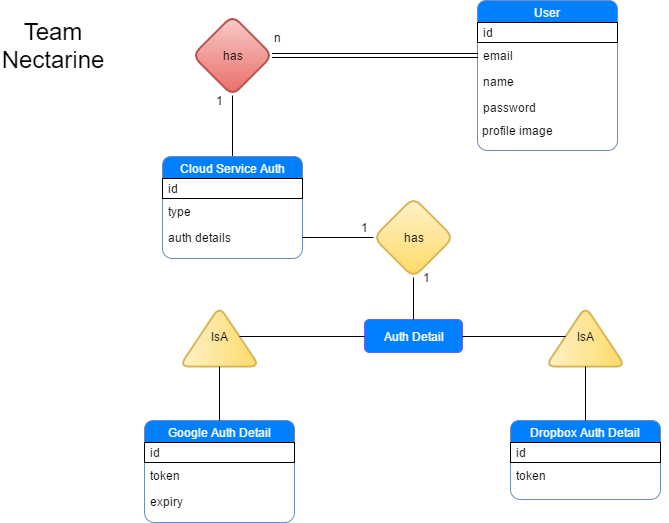

The diagram above was exported from draw.io. Its source (the exported page's mxGraphModel, read from the mxfile embedded in the PNG):
<mxGraphModel dx="872" dy="457" grid="1" gridSize="10" guides="1" tooltips="1" connect="1" arrows="1" fold="1" page="1" pageScale="1" pageWidth="826" pageHeight="584" math="0" shadow="0">
  <root>
    <mxCell id="0" />
    <mxCell id="1" parent="0" />
    <mxCell id="3b5a6fe97bf0db87-4" value="has" style="rhombus;whiteSpace=wrap;html=1;perimeterSpacing=0;rounded=1;comic=0;fillColor=#f8cecc;strokeColor=#b85450;gradientColor=#ea6b66;strokeWidth=2;shadow=0;" vertex="1" parent="1">
      <mxGeometry x="240" y="41" width="80" height="80" as="geometry" />
    </mxCell>
    <mxCell id="3b5a6fe97bf0db87-6" value="" style="edgeStyle=orthogonalEdgeStyle;rounded=0;html=1;jettySize=auto;orthogonalLoop=1;entryX=0.5;entryY=0;endArrow=none;endFill=0;" edge="1" parent="1" source="3b5a6fe97bf0db87-4" target="53de2c53babbcb05-1">
      <mxGeometry relative="1" as="geometry">
        <mxPoint x="280" y="142" as="targetPoint" />
        <Array as="points" />
      </mxGeometry>
    </mxCell>
    <mxCell id="3b5a6fe97bf0db87-22" value="User" style="swimlane;html=1;fontStyle=0;childLayout=stackLayout;horizontal=1;startSize=22;fillColor=#007FFF;horizontalStack=0;resizeParent=1;resizeLast=0;collapsible=1;marginBottom=0;swimlaneFillColor=#ffffff;align=center;strokeColor=#6c8ebf;rounded=1;fontColor=#FFFFFF;swimlaneLine=1;comic=0;glass=0;shadow=0;" vertex="1" parent="1">
      <mxGeometry x="525" y="26" width="140" height="150" as="geometry">
        <mxRectangle x="541" y="71" width="60" height="22" as="alternateBounds" />
      </mxGeometry>
    </mxCell>
    <mxCell id="3b5a6fe97bf0db87-27" value="&lt;div style=&quot;text-align: left&quot;&gt;&lt;span&gt;&amp;nbsp;id&lt;/span&gt;&lt;/div&gt;" style="text;html=1;strokeColor=#000000;fillColor=#ffffff;align=left;verticalAlign=middle;whiteSpace=wrap;rounded=0;glass=0;comic=0;shadow=0;" vertex="1" parent="3b5a6fe97bf0db87-22">
      <mxGeometry y="22" width="140" height="20" as="geometry" />
    </mxCell>
    <mxCell id="3b5a6fe97bf0db87-23" value="email" style="text;html=1;strokeColor=none;fillColor=none;spacingLeft=4;spacingRight=4;whiteSpace=wrap;overflow=hidden;rotatable=0;points=[[0,0.5],[1,0.5]];portConstraint=eastwest;" vertex="1" parent="3b5a6fe97bf0db87-22">
      <mxGeometry y="42" width="140" height="26" as="geometry" />
    </mxCell>
    <mxCell id="3b5a6fe97bf0db87-24" value="name" style="text;html=1;strokeColor=none;fillColor=none;spacingLeft=4;spacingRight=4;whiteSpace=wrap;overflow=hidden;rotatable=0;points=[[0,0.5],[1,0.5]];portConstraint=eastwest;" vertex="1" parent="3b5a6fe97bf0db87-22">
      <mxGeometry y="68" width="140" height="26" as="geometry" />
    </mxCell>
    <mxCell id="3b5a6fe97bf0db87-25" value="password" style="text;html=1;strokeColor=none;fillColor=none;spacingLeft=4;spacingRight=4;whiteSpace=wrap;overflow=hidden;rotatable=0;points=[[0,0.5],[1,0.5]];portConstraint=eastwest;" vertex="1" parent="3b5a6fe97bf0db87-22">
      <mxGeometry y="94" width="140" height="26" as="geometry" />
    </mxCell>
    <mxCell id="3b5a6fe97bf0db87-26" value="&lt;div style=&quot;text-align: left&quot;&gt;&lt;span&gt;&amp;nbsp;profile image&lt;/span&gt;&lt;/div&gt;" style="text;html=1;strokeColor=none;fillColor=none;align=left;verticalAlign=middle;whiteSpace=wrap;" vertex="1" parent="3b5a6fe97bf0db87-22">
      <mxGeometry y="120" width="140" height="20" as="geometry" />
    </mxCell>
    <mxCell id="3b5a6fe97bf0db87-39" value="&lt;div&gt;Team&lt;/div&gt;Nectarine" style="text;html=1;strokeColor=none;fillColor=none;align=center;verticalAlign=middle;whiteSpace=wrap;fontSize=24;" vertex="1" parent="1">
      <mxGeometry x="80" y="61" width="40" height="20" as="geometry" />
    </mxCell>
    <mxCell id="53de2c53babbcb05-1" value="Cloud Service Auth" style="swimlane;html=1;fontStyle=0;childLayout=stackLayout;horizontal=1;startSize=22;fillColor=#007FFF;horizontalStack=0;resizeParent=1;resizeLast=0;collapsible=1;marginBottom=0;swimlaneFillColor=#ffffff;align=center;strokeColor=#6c8ebf;rounded=1;fontColor=#FFFFFF;" vertex="1" parent="1">
      <mxGeometry x="210" y="182" width="140" height="102" as="geometry">
        <mxRectangle x="420" y="12" width="60" height="22" as="alternateBounds" />
      </mxGeometry>
    </mxCell>
    <mxCell id="53de2c53babbcb05-2" value="&lt;div style=&quot;text-align: left&quot;&gt;&lt;span&gt;&amp;nbsp;id&lt;/span&gt;&lt;/div&gt;" style="text;html=1;strokeColor=#000000;fillColor=#ffffff;align=left;verticalAlign=middle;whiteSpace=wrap;rounded=0;glass=0;comic=0;shadow=0;" vertex="1" parent="53de2c53babbcb05-1">
      <mxGeometry y="22" width="140" height="20" as="geometry" />
    </mxCell>
    <mxCell id="53de2c53babbcb05-3" value="type" style="text;html=1;strokeColor=none;fillColor=none;spacingLeft=4;spacingRight=4;whiteSpace=wrap;overflow=hidden;rotatable=0;points=[[0,0.5],[1,0.5]];portConstraint=eastwest;" vertex="1" parent="53de2c53babbcb05-1">
      <mxGeometry y="42" width="140" height="26" as="geometry" />
    </mxCell>
    <mxCell id="53de2c53babbcb05-12" value="auth details" style="text;html=1;strokeColor=none;fillColor=none;spacingLeft=4;spacingRight=4;whiteSpace=wrap;overflow=hidden;rotatable=0;points=[[0,0.5],[1,0.5]];portConstraint=eastwest;" vertex="1" parent="53de2c53babbcb05-1">
      <mxGeometry y="68" width="140" height="26" as="geometry" />
    </mxCell>
    <mxCell id="53de2c53babbcb05-14" style="edgeStyle=orthogonalEdgeStyle;rounded=0;html=1;exitX=1;exitY=0.5;entryX=1;entryY=0.5;jettySize=auto;orthogonalLoop=1;fontColor=#FFFFFF;" edge="1" parent="53de2c53babbcb05-1" source="53de2c53babbcb05-3" target="53de2c53babbcb05-3">
      <mxGeometry relative="1" as="geometry" />
    </mxCell>
    <mxCell id="53de2c53babbcb05-17" style="edgeStyle=orthogonalEdgeStyle;rounded=0;html=1;exitX=1;exitY=0.5;entryX=1;entryY=0.5;jettySize=auto;orthogonalLoop=1;fontColor=#FFFFFF;" edge="1" parent="53de2c53babbcb05-1" source="53de2c53babbcb05-12" target="53de2c53babbcb05-12">
      <mxGeometry relative="1" as="geometry" />
    </mxCell>
    <mxCell id="53de2c53babbcb05-46" style="edgeStyle=orthogonalEdgeStyle;shape=link;rounded=0;html=1;exitX=1;exitY=0.5;entryX=1;entryY=0.5;endArrow=none;endFill=0;jettySize=auto;orthogonalLoop=1;fontColor=#FFFFFF;" edge="1" parent="53de2c53babbcb05-1" source="53de2c53babbcb05-12" target="53de2c53babbcb05-12">
      <mxGeometry relative="1" as="geometry" />
    </mxCell>
    <mxCell id="53de2c53babbcb05-51" value="&lt;div&gt;n&lt;/div&gt;" style="text;html=1;strokeColor=none;fillColor=none;align=center;verticalAlign=middle;whiteSpace=wrap;fontSize=12;" vertex="1" parent="1">
      <mxGeometry x="315" y="53" width="19" height="20" as="geometry" />
    </mxCell>
    <mxCell id="53de2c53babbcb05-24" value="Dropbox Auth Detail" style="swimlane;html=1;fontStyle=0;childLayout=stackLayout;horizontal=1;startSize=22;fillColor=#007FFF;horizontalStack=0;resizeParent=1;resizeLast=0;collapsible=1;marginBottom=0;swimlaneFillColor=#ffffff;align=center;strokeColor=#6c8ebf;rounded=1;fontColor=#FFFFFF;" vertex="1" parent="1">
      <mxGeometry x="558" y="446" width="150" height="79" as="geometry">
        <mxRectangle x="420" y="12" width="60" height="22" as="alternateBounds" />
      </mxGeometry>
    </mxCell>
    <mxCell id="53de2c53babbcb05-25" value="&lt;div style=&quot;text-align: left&quot;&gt;&lt;span&gt;&amp;nbsp;id&lt;/span&gt;&lt;/div&gt;" style="text;html=1;strokeColor=#000000;fillColor=#ffffff;align=left;verticalAlign=middle;whiteSpace=wrap;rounded=0;glass=0;comic=0;shadow=0;" vertex="1" parent="53de2c53babbcb05-24">
      <mxGeometry y="22" width="150" height="20" as="geometry" />
    </mxCell>
    <mxCell id="53de2c53babbcb05-26" value="token" style="text;html=1;strokeColor=none;fillColor=none;spacingLeft=4;spacingRight=4;whiteSpace=wrap;overflow=hidden;rotatable=0;points=[[0,0.5],[1,0.5]];portConstraint=eastwest;" vertex="1" parent="53de2c53babbcb05-24">
      <mxGeometry y="42" width="150" height="26" as="geometry" />
    </mxCell>
    <mxCell id="53de2c53babbcb05-28" style="edgeStyle=orthogonalEdgeStyle;rounded=0;html=1;exitX=1;exitY=0.5;entryX=1;entryY=0.5;jettySize=auto;orthogonalLoop=1;fontColor=#FFFFFF;" edge="1" parent="53de2c53babbcb05-24" source="53de2c53babbcb05-26" target="53de2c53babbcb05-26">
      <mxGeometry relative="1" as="geometry" />
    </mxCell>
    <mxCell id="53de2c53babbcb05-29" style="edgeStyle=orthogonalEdgeStyle;rounded=0;html=1;exitX=0;exitY=0.5;entryX=0;entryY=0.5;jettySize=auto;orthogonalLoop=1;fontColor=#FFFFFF;" edge="1" parent="53de2c53babbcb05-24">
      <mxGeometry relative="1" as="geometry">
        <mxPoint y="81" as="sourcePoint" />
        <mxPoint y="81" as="targetPoint" />
      </mxGeometry>
    </mxCell>
    <mxCell id="53de2c53babbcb05-30" style="edgeStyle=orthogonalEdgeStyle;rounded=0;html=1;exitX=1;exitY=0.5;entryX=1;entryY=0.5;jettySize=auto;orthogonalLoop=1;fontColor=#FFFFFF;" edge="1" parent="53de2c53babbcb05-24">
      <mxGeometry relative="1" as="geometry">
        <mxPoint x="150" y="81" as="sourcePoint" />
        <mxPoint x="150" y="81" as="targetPoint" />
      </mxGeometry>
    </mxCell>
    <mxCell id="53de2c53babbcb05-33" value="Google Auth Detail" style="swimlane;html=1;fontStyle=0;childLayout=stackLayout;horizontal=1;startSize=22;fillColor=#007FFF;horizontalStack=0;resizeParent=1;resizeLast=0;collapsible=1;marginBottom=0;swimlaneFillColor=#ffffff;align=center;strokeColor=#6c8ebf;rounded=1;fontColor=#FFFFFF;" vertex="1" parent="1">
      <mxGeometry x="192" y="446" width="150" height="102" as="geometry">
        <mxRectangle x="420" y="12" width="60" height="22" as="alternateBounds" />
      </mxGeometry>
    </mxCell>
    <mxCell id="53de2c53babbcb05-34" value="&lt;div style=&quot;text-align: left&quot;&gt;&lt;span&gt;&amp;nbsp;id&lt;/span&gt;&lt;/div&gt;" style="text;html=1;strokeColor=#000000;fillColor=#ffffff;align=left;verticalAlign=middle;whiteSpace=wrap;rounded=0;glass=0;comic=0;shadow=0;" vertex="1" parent="53de2c53babbcb05-33">
      <mxGeometry y="22" width="150" height="20" as="geometry" />
    </mxCell>
    <mxCell id="53de2c53babbcb05-35" value="token" style="text;html=1;strokeColor=none;fillColor=none;spacingLeft=4;spacingRight=4;whiteSpace=wrap;overflow=hidden;rotatable=0;points=[[0,0.5],[1,0.5]];portConstraint=eastwest;" vertex="1" parent="53de2c53babbcb05-33">
      <mxGeometry y="42" width="150" height="26" as="geometry" />
    </mxCell>
    <mxCell id="53de2c53babbcb05-36" value="expiry" style="text;html=1;strokeColor=none;fillColor=none;spacingLeft=4;spacingRight=4;whiteSpace=wrap;overflow=hidden;rotatable=0;points=[[0,0.5],[1,0.5]];portConstraint=eastwest;" vertex="1" parent="53de2c53babbcb05-33">
      <mxGeometry y="68" width="150" height="26" as="geometry" />
    </mxCell>
    <mxCell id="53de2c53babbcb05-37" style="edgeStyle=orthogonalEdgeStyle;rounded=0;html=1;exitX=1;exitY=0.5;entryX=1;entryY=0.5;jettySize=auto;orthogonalLoop=1;fontColor=#FFFFFF;" edge="1" parent="53de2c53babbcb05-33" source="53de2c53babbcb05-35" target="53de2c53babbcb05-35">
      <mxGeometry relative="1" as="geometry" />
    </mxCell>
    <mxCell id="53de2c53babbcb05-38" style="edgeStyle=orthogonalEdgeStyle;rounded=0;html=1;exitX=0;exitY=0.5;entryX=0;entryY=0.5;jettySize=auto;orthogonalLoop=1;fontColor=#FFFFFF;" edge="1" parent="53de2c53babbcb05-33" source="53de2c53babbcb05-36" target="53de2c53babbcb05-36">
      <mxGeometry relative="1" as="geometry" />
    </mxCell>
    <mxCell id="53de2c53babbcb05-39" style="edgeStyle=orthogonalEdgeStyle;rounded=0;html=1;exitX=1;exitY=0.5;entryX=1;entryY=0.5;jettySize=auto;orthogonalLoop=1;fontColor=#FFFFFF;" edge="1" parent="53de2c53babbcb05-33" source="53de2c53babbcb05-36" target="53de2c53babbcb05-36">
      <mxGeometry relative="1" as="geometry" />
    </mxCell>
    <mxCell id="53de2c53babbcb05-41" style="edgeStyle=orthogonalEdgeStyle;shape=link;rounded=0;html=1;exitX=1;exitY=0.5;entryX=0;entryY=0.5;endArrow=none;endFill=0;jettySize=auto;orthogonalLoop=1;fontColor=#FFFFFF;" edge="1" parent="1" source="3b5a6fe97bf0db87-4" target="3b5a6fe97bf0db87-23">
      <mxGeometry relative="1" as="geometry" />
    </mxCell>
    <mxCell id="53de2c53babbcb05-47" value="has" style="rhombus;whiteSpace=wrap;html=1;perimeterSpacing=0;rounded=1;comic=0;fillColor=#fff2cc;strokeColor=#d6b656;gradientColor=#ffd966;strokeWidth=2;" vertex="1" parent="1">
      <mxGeometry x="421" y="223" width="80" height="80" as="geometry" />
    </mxCell>
    <mxCell id="53de2c53babbcb05-48" style="edgeStyle=orthogonalEdgeStyle;rounded=0;html=1;exitX=1;exitY=0.5;entryX=0;entryY=0.5;endArrow=none;endFill=0;jettySize=auto;orthogonalLoop=1;fontColor=#FFFFFF;" edge="1" parent="1" source="53de2c53babbcb05-12" target="53de2c53babbcb05-47">
      <mxGeometry relative="1" as="geometry">
        <mxPoint x="488" y="263" as="targetPoint" />
        <Array as="points" />
      </mxGeometry>
    </mxCell>
    <mxCell id="53de2c53babbcb05-53" value="&lt;div&gt;1&lt;/div&gt;" style="text;html=1;strokeColor=none;fillColor=none;align=center;verticalAlign=middle;whiteSpace=wrap;fontSize=12;" vertex="1" parent="1">
      <mxGeometry x="257" y="116" width="19" height="20" as="geometry" />
    </mxCell>
    <mxCell id="53de2c53babbcb05-57" value="&lt;div&gt;1&lt;/div&gt;" style="text;html=1;strokeColor=none;fillColor=none;align=center;verticalAlign=middle;whiteSpace=wrap;fontSize=12;" vertex="1" parent="1">
      <mxGeometry x="402" y="243" width="19" height="20" as="geometry" />
    </mxCell>
    <mxCell id="82efa2f80408c24-2" value="Auth Detail" style="rounded=1;whiteSpace=wrap;html=1;shadow=0;glass=0;comic=0;strokeWidth=1;fillColor=#007FFF;gradientColor=none;fontSize=12;fontColor=#FFFFFF;strokeColor=#6666FF;" vertex="1" parent="1">
      <mxGeometry x="412" y="345" width="98" height="33" as="geometry" />
    </mxCell>
    <mxCell id="82efa2f80408c24-3" style="edgeStyle=orthogonalEdgeStyle;rounded=0;html=1;exitX=0.5;exitY=1;entryX=0.5;entryY=0;endArrow=none;endFill=0;jettySize=auto;orthogonalLoop=1;fontSize=12;fontColor=#FFFFFF;" edge="1" parent="1" source="53de2c53babbcb05-47" target="82efa2f80408c24-2">
      <mxGeometry relative="1" as="geometry" />
    </mxCell>
    <mxCell id="82efa2f80408c24-4" value="IsA" style="triangle;whiteSpace=wrap;html=1;rounded=1;shadow=0;glass=0;comic=0;strokeColor=#d6b656;strokeWidth=2;fillColor=#fff2cc;fontSize=12;fontColor=#000000;rotation=0;direction=north;gradientColor=#ffd966;" vertex="1" parent="1">
      <mxGeometry x="227" y="332" width="80" height="60" as="geometry" />
    </mxCell>
    <mxCell id="82efa2f80408c24-6" value="&lt;div&gt;1&lt;/div&gt;" style="text;html=1;strokeColor=none;fillColor=none;align=center;verticalAlign=middle;whiteSpace=wrap;fontSize=12;" vertex="1" parent="1">
      <mxGeometry x="464" y="293" width="19" height="20" as="geometry" />
    </mxCell>
    <mxCell id="82efa2f80408c24-8" style="edgeStyle=orthogonalEdgeStyle;rounded=0;html=1;exitX=0;exitY=0.5;entryX=0.5;entryY=1;endArrow=none;endFill=0;jettySize=auto;orthogonalLoop=1;fontSize=12;fontColor=#000000;" edge="1" parent="1" source="82efa2f80408c24-2" target="82efa2f80408c24-4">
      <mxGeometry relative="1" as="geometry" />
    </mxCell>
    <mxCell id="82efa2f80408c24-9" value="IsA" style="triangle;whiteSpace=wrap;html=1;rounded=1;shadow=0;glass=0;comic=0;strokeColor=#d6b656;strokeWidth=2;fillColor=#fff2cc;fontSize=12;fontColor=#000000;rotation=0;direction=north;gradientColor=#ffd966;" vertex="1" parent="1">
      <mxGeometry x="593" y="332" width="80" height="60" as="geometry" />
    </mxCell>
    <mxCell id="82efa2f80408c24-10" style="edgeStyle=orthogonalEdgeStyle;rounded=0;html=1;exitX=1;exitY=0.5;endArrow=none;endFill=0;jettySize=auto;orthogonalLoop=1;fontSize=12;fontColor=#000000;" edge="1" parent="1" source="82efa2f80408c24-2" target="82efa2f80408c24-9">
      <mxGeometry relative="1" as="geometry" />
    </mxCell>
    <mxCell id="82efa2f80408c24-11" style="edgeStyle=orthogonalEdgeStyle;rounded=0;html=1;exitX=0;exitY=0.5;entryX=0.5;entryY=0;endArrow=none;endFill=0;jettySize=auto;orthogonalLoop=1;fontSize=12;fontColor=#000000;" edge="1" parent="1" source="82efa2f80408c24-9" target="53de2c53babbcb05-24">
      <mxGeometry relative="1" as="geometry" />
    </mxCell>
    <mxCell id="82efa2f80408c24-12" style="edgeStyle=orthogonalEdgeStyle;rounded=0;html=1;exitX=0;exitY=0.5;entryX=0.5;entryY=0;endArrow=none;endFill=0;jettySize=auto;orthogonalLoop=1;fontSize=12;fontColor=#000000;" edge="1" parent="1" source="82efa2f80408c24-4" target="53de2c53babbcb05-33">
      <mxGeometry relative="1" as="geometry" />
    </mxCell>
  </root>
</mxGraphModel>